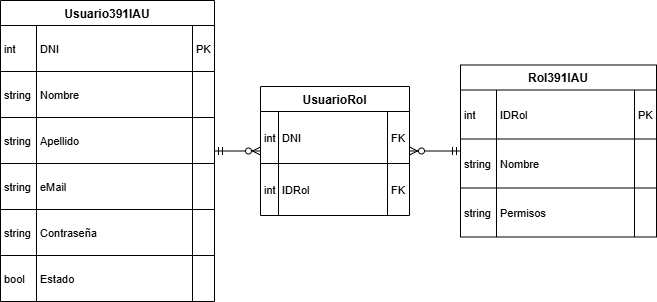

The diagram above was exported from draw.io. Its source (the exported page's mxGraphModel, read from the mxfile embedded in the PNG):
<mxGraphModel dx="1426" dy="841" grid="1" gridSize="10" guides="1" tooltips="1" connect="1" arrows="1" fold="1" page="1" pageScale="1" pageWidth="850" pageHeight="1100" math="0" shadow="0">
  <root>
    <mxCell id="0" />
    <mxCell id="1" parent="0" />
    <mxCell id="iqLuY_pH04aVcWkm5f0d-1" value="Usuario391IAU" style="shape=table;startSize=25;container=1;collapsible=0;childLayout=tableLayout;fixedRows=1;rowLines=1;fontStyle=1;align=center;resizeLast=1;" parent="1" vertex="1">
      <mxGeometry x="20" y="20" width="214" height="301" as="geometry" />
    </mxCell>
    <mxCell id="iqLuY_pH04aVcWkm5f0d-2" style="shape=tableRow;horizontal=0;startSize=0;swimlaneHead=0;swimlaneBody=0;fillColor=none;collapsible=0;dropTarget=0;points=[[0,0.5],[1,0.5]];portConstraint=eastwest;top=0;left=0;right=0;bottom=0;" parent="iqLuY_pH04aVcWkm5f0d-1" vertex="1">
      <mxGeometry y="25" width="214" height="46" as="geometry" />
    </mxCell>
    <mxCell id="iqLuY_pH04aVcWkm5f0d-3" value="int" style="shape=partialRectangle;connectable=0;fillColor=none;top=0;left=0;bottom=0;right=0;align=left;spacingLeft=2;overflow=hidden;fontSize=11;" parent="iqLuY_pH04aVcWkm5f0d-2" vertex="1">
      <mxGeometry width="36" height="46" as="geometry">
        <mxRectangle width="36" height="46" as="alternateBounds" />
      </mxGeometry>
    </mxCell>
    <mxCell id="iqLuY_pH04aVcWkm5f0d-4" value="DNI" style="shape=partialRectangle;connectable=0;fillColor=none;top=0;left=0;bottom=0;right=0;align=left;spacingLeft=2;overflow=hidden;fontSize=11;" parent="iqLuY_pH04aVcWkm5f0d-2" vertex="1">
      <mxGeometry x="36" width="156" height="46" as="geometry">
        <mxRectangle width="156" height="46" as="alternateBounds" />
      </mxGeometry>
    </mxCell>
    <mxCell id="iqLuY_pH04aVcWkm5f0d-5" value="PK" style="shape=partialRectangle;connectable=0;fillColor=none;top=0;left=0;bottom=0;right=0;align=left;spacingLeft=2;overflow=hidden;fontSize=11;" parent="iqLuY_pH04aVcWkm5f0d-2" vertex="1">
      <mxGeometry x="192" width="22" height="46" as="geometry">
        <mxRectangle width="22" height="46" as="alternateBounds" />
      </mxGeometry>
    </mxCell>
    <mxCell id="iqLuY_pH04aVcWkm5f0d-6" style="shape=tableRow;horizontal=0;startSize=0;swimlaneHead=0;swimlaneBody=0;fillColor=none;collapsible=0;dropTarget=0;points=[[0,0.5],[1,0.5]];portConstraint=eastwest;top=0;left=0;right=0;bottom=0;" parent="iqLuY_pH04aVcWkm5f0d-1" vertex="1">
      <mxGeometry y="71" width="214" height="46" as="geometry" />
    </mxCell>
    <mxCell id="iqLuY_pH04aVcWkm5f0d-7" value="string" style="shape=partialRectangle;connectable=0;fillColor=none;top=0;left=0;bottom=0;right=0;align=left;spacingLeft=2;overflow=hidden;fontSize=11;" parent="iqLuY_pH04aVcWkm5f0d-6" vertex="1">
      <mxGeometry width="36" height="46" as="geometry">
        <mxRectangle width="36" height="46" as="alternateBounds" />
      </mxGeometry>
    </mxCell>
    <mxCell id="iqLuY_pH04aVcWkm5f0d-8" value="Nombre" style="shape=partialRectangle;connectable=0;fillColor=none;top=0;left=0;bottom=0;right=0;align=left;spacingLeft=2;overflow=hidden;fontSize=11;" parent="iqLuY_pH04aVcWkm5f0d-6" vertex="1">
      <mxGeometry x="36" width="156" height="46" as="geometry">
        <mxRectangle width="156" height="46" as="alternateBounds" />
      </mxGeometry>
    </mxCell>
    <mxCell id="iqLuY_pH04aVcWkm5f0d-9" value="" style="shape=partialRectangle;connectable=0;fillColor=none;top=0;left=0;bottom=0;right=0;align=left;spacingLeft=2;overflow=hidden;fontSize=11;" parent="iqLuY_pH04aVcWkm5f0d-6" vertex="1">
      <mxGeometry x="192" width="22" height="46" as="geometry">
        <mxRectangle width="22" height="46" as="alternateBounds" />
      </mxGeometry>
    </mxCell>
    <mxCell id="iqLuY_pH04aVcWkm5f0d-10" style="shape=tableRow;horizontal=0;startSize=0;swimlaneHead=0;swimlaneBody=0;fillColor=none;collapsible=0;dropTarget=0;points=[[0,0.5],[1,0.5]];portConstraint=eastwest;top=0;left=0;right=0;bottom=0;" parent="iqLuY_pH04aVcWkm5f0d-1" vertex="1">
      <mxGeometry y="117" width="214" height="46" as="geometry" />
    </mxCell>
    <mxCell id="iqLuY_pH04aVcWkm5f0d-11" value="string" style="shape=partialRectangle;connectable=0;fillColor=none;top=0;left=0;bottom=0;right=0;align=left;spacingLeft=2;overflow=hidden;fontSize=11;" parent="iqLuY_pH04aVcWkm5f0d-10" vertex="1">
      <mxGeometry width="36" height="46" as="geometry">
        <mxRectangle width="36" height="46" as="alternateBounds" />
      </mxGeometry>
    </mxCell>
    <mxCell id="iqLuY_pH04aVcWkm5f0d-12" value="Apellido" style="shape=partialRectangle;connectable=0;fillColor=none;top=0;left=0;bottom=0;right=0;align=left;spacingLeft=2;overflow=hidden;fontSize=11;" parent="iqLuY_pH04aVcWkm5f0d-10" vertex="1">
      <mxGeometry x="36" width="156" height="46" as="geometry">
        <mxRectangle width="156" height="46" as="alternateBounds" />
      </mxGeometry>
    </mxCell>
    <mxCell id="iqLuY_pH04aVcWkm5f0d-13" value="" style="shape=partialRectangle;connectable=0;fillColor=none;top=0;left=0;bottom=0;right=0;align=left;spacingLeft=2;overflow=hidden;fontSize=11;" parent="iqLuY_pH04aVcWkm5f0d-10" vertex="1">
      <mxGeometry x="192" width="22" height="46" as="geometry">
        <mxRectangle width="22" height="46" as="alternateBounds" />
      </mxGeometry>
    </mxCell>
    <mxCell id="iqLuY_pH04aVcWkm5f0d-14" style="shape=tableRow;horizontal=0;startSize=0;swimlaneHead=0;swimlaneBody=0;fillColor=none;collapsible=0;dropTarget=0;points=[[0,0.5],[1,0.5]];portConstraint=eastwest;top=0;left=0;right=0;bottom=0;" parent="iqLuY_pH04aVcWkm5f0d-1" vertex="1">
      <mxGeometry y="163" width="214" height="46" as="geometry" />
    </mxCell>
    <mxCell id="iqLuY_pH04aVcWkm5f0d-15" value="string" style="shape=partialRectangle;connectable=0;fillColor=none;top=0;left=0;bottom=0;right=0;align=left;spacingLeft=2;overflow=hidden;fontSize=11;" parent="iqLuY_pH04aVcWkm5f0d-14" vertex="1">
      <mxGeometry width="36" height="46" as="geometry">
        <mxRectangle width="36" height="46" as="alternateBounds" />
      </mxGeometry>
    </mxCell>
    <mxCell id="iqLuY_pH04aVcWkm5f0d-16" value="eMail" style="shape=partialRectangle;connectable=0;fillColor=none;top=0;left=0;bottom=0;right=0;align=left;spacingLeft=2;overflow=hidden;fontSize=11;" parent="iqLuY_pH04aVcWkm5f0d-14" vertex="1">
      <mxGeometry x="36" width="156" height="46" as="geometry">
        <mxRectangle width="156" height="46" as="alternateBounds" />
      </mxGeometry>
    </mxCell>
    <mxCell id="iqLuY_pH04aVcWkm5f0d-17" value="" style="shape=partialRectangle;connectable=0;fillColor=none;top=0;left=0;bottom=0;right=0;align=left;spacingLeft=2;overflow=hidden;fontSize=11;" parent="iqLuY_pH04aVcWkm5f0d-14" vertex="1">
      <mxGeometry x="192" width="22" height="46" as="geometry">
        <mxRectangle width="22" height="46" as="alternateBounds" />
      </mxGeometry>
    </mxCell>
    <mxCell id="iqLuY_pH04aVcWkm5f0d-18" style="shape=tableRow;horizontal=0;startSize=0;swimlaneHead=0;swimlaneBody=0;fillColor=none;collapsible=0;dropTarget=0;points=[[0,0.5],[1,0.5]];portConstraint=eastwest;top=0;left=0;right=0;bottom=0;" parent="iqLuY_pH04aVcWkm5f0d-1" vertex="1">
      <mxGeometry y="209" width="214" height="46" as="geometry" />
    </mxCell>
    <mxCell id="iqLuY_pH04aVcWkm5f0d-19" value="string" style="shape=partialRectangle;connectable=0;fillColor=none;top=0;left=0;bottom=0;right=0;align=left;spacingLeft=2;overflow=hidden;fontSize=11;" parent="iqLuY_pH04aVcWkm5f0d-18" vertex="1">
      <mxGeometry width="36" height="46" as="geometry">
        <mxRectangle width="36" height="46" as="alternateBounds" />
      </mxGeometry>
    </mxCell>
    <mxCell id="iqLuY_pH04aVcWkm5f0d-20" value="Contraseña" style="shape=partialRectangle;connectable=0;fillColor=none;top=0;left=0;bottom=0;right=0;align=left;spacingLeft=2;overflow=hidden;fontSize=11;" parent="iqLuY_pH04aVcWkm5f0d-18" vertex="1">
      <mxGeometry x="36" width="156" height="46" as="geometry">
        <mxRectangle width="156" height="46" as="alternateBounds" />
      </mxGeometry>
    </mxCell>
    <mxCell id="iqLuY_pH04aVcWkm5f0d-21" value="" style="shape=partialRectangle;connectable=0;fillColor=none;top=0;left=0;bottom=0;right=0;align=left;spacingLeft=2;overflow=hidden;fontSize=11;" parent="iqLuY_pH04aVcWkm5f0d-18" vertex="1">
      <mxGeometry x="192" width="22" height="46" as="geometry">
        <mxRectangle width="22" height="46" as="alternateBounds" />
      </mxGeometry>
    </mxCell>
    <mxCell id="iqLuY_pH04aVcWkm5f0d-22" style="shape=tableRow;horizontal=0;startSize=0;swimlaneHead=0;swimlaneBody=0;fillColor=none;collapsible=0;dropTarget=0;points=[[0,0.5],[1,0.5]];portConstraint=eastwest;top=0;left=0;right=0;bottom=0;" parent="iqLuY_pH04aVcWkm5f0d-1" vertex="1">
      <mxGeometry y="255" width="214" height="46" as="geometry" />
    </mxCell>
    <mxCell id="iqLuY_pH04aVcWkm5f0d-23" value="bool" style="shape=partialRectangle;connectable=0;fillColor=none;top=0;left=0;bottom=0;right=0;align=left;spacingLeft=2;overflow=hidden;fontSize=11;" parent="iqLuY_pH04aVcWkm5f0d-22" vertex="1">
      <mxGeometry width="36" height="46" as="geometry">
        <mxRectangle width="36" height="46" as="alternateBounds" />
      </mxGeometry>
    </mxCell>
    <mxCell id="iqLuY_pH04aVcWkm5f0d-24" value="Estado" style="shape=partialRectangle;connectable=0;fillColor=none;top=0;left=0;bottom=0;right=0;align=left;spacingLeft=2;overflow=hidden;fontSize=11;" parent="iqLuY_pH04aVcWkm5f0d-22" vertex="1">
      <mxGeometry x="36" width="156" height="46" as="geometry">
        <mxRectangle width="156" height="46" as="alternateBounds" />
      </mxGeometry>
    </mxCell>
    <mxCell id="iqLuY_pH04aVcWkm5f0d-25" value="" style="shape=partialRectangle;connectable=0;fillColor=none;top=0;left=0;bottom=0;right=0;align=left;spacingLeft=2;overflow=hidden;fontSize=11;" parent="iqLuY_pH04aVcWkm5f0d-22" vertex="1">
      <mxGeometry x="192" width="22" height="46" as="geometry">
        <mxRectangle width="22" height="46" as="alternateBounds" />
      </mxGeometry>
    </mxCell>
    <mxCell id="iqLuY_pH04aVcWkm5f0d-26" value="Rol391IAU" style="shape=table;startSize=25;container=1;collapsible=0;childLayout=tableLayout;fixedRows=1;rowLines=1;fontStyle=1;align=center;resizeLast=1;" parent="1" vertex="1">
      <mxGeometry x="480" y="84.5" width="196" height="172" as="geometry" />
    </mxCell>
    <mxCell id="iqLuY_pH04aVcWkm5f0d-27" style="shape=tableRow;horizontal=0;startSize=0;swimlaneHead=0;swimlaneBody=0;fillColor=none;collapsible=0;dropTarget=0;points=[[0,0.5],[1,0.5]];portConstraint=eastwest;top=0;left=0;right=0;bottom=0;" parent="iqLuY_pH04aVcWkm5f0d-26" vertex="1">
      <mxGeometry y="25" width="196" height="49" as="geometry" />
    </mxCell>
    <mxCell id="iqLuY_pH04aVcWkm5f0d-28" value="int" style="shape=partialRectangle;connectable=0;fillColor=none;top=0;left=0;bottom=0;right=0;align=left;spacingLeft=2;overflow=hidden;fontSize=11;" parent="iqLuY_pH04aVcWkm5f0d-27" vertex="1">
      <mxGeometry width="36" height="49" as="geometry">
        <mxRectangle width="36" height="49" as="alternateBounds" />
      </mxGeometry>
    </mxCell>
    <mxCell id="iqLuY_pH04aVcWkm5f0d-29" value="IDRol" style="shape=partialRectangle;connectable=0;fillColor=none;top=0;left=0;bottom=0;right=0;align=left;spacingLeft=2;overflow=hidden;fontSize=11;" parent="iqLuY_pH04aVcWkm5f0d-27" vertex="1">
      <mxGeometry x="36" width="138" height="49" as="geometry">
        <mxRectangle width="138" height="49" as="alternateBounds" />
      </mxGeometry>
    </mxCell>
    <mxCell id="iqLuY_pH04aVcWkm5f0d-30" value="PK" style="shape=partialRectangle;connectable=0;fillColor=none;top=0;left=0;bottom=0;right=0;align=left;spacingLeft=2;overflow=hidden;fontSize=11;" parent="iqLuY_pH04aVcWkm5f0d-27" vertex="1">
      <mxGeometry x="174" width="22" height="49" as="geometry">
        <mxRectangle width="22" height="49" as="alternateBounds" />
      </mxGeometry>
    </mxCell>
    <mxCell id="iqLuY_pH04aVcWkm5f0d-31" style="shape=tableRow;horizontal=0;startSize=0;swimlaneHead=0;swimlaneBody=0;fillColor=none;collapsible=0;dropTarget=0;points=[[0,0.5],[1,0.5]];portConstraint=eastwest;top=0;left=0;right=0;bottom=0;" parent="iqLuY_pH04aVcWkm5f0d-26" vertex="1">
      <mxGeometry y="74" width="196" height="49" as="geometry" />
    </mxCell>
    <mxCell id="iqLuY_pH04aVcWkm5f0d-32" value="string" style="shape=partialRectangle;connectable=0;fillColor=none;top=0;left=0;bottom=0;right=0;align=left;spacingLeft=2;overflow=hidden;fontSize=11;" parent="iqLuY_pH04aVcWkm5f0d-31" vertex="1">
      <mxGeometry width="36" height="49" as="geometry">
        <mxRectangle width="36" height="49" as="alternateBounds" />
      </mxGeometry>
    </mxCell>
    <mxCell id="iqLuY_pH04aVcWkm5f0d-33" value="Nombre" style="shape=partialRectangle;connectable=0;fillColor=none;top=0;left=0;bottom=0;right=0;align=left;spacingLeft=2;overflow=hidden;fontSize=11;" parent="iqLuY_pH04aVcWkm5f0d-31" vertex="1">
      <mxGeometry x="36" width="138" height="49" as="geometry">
        <mxRectangle width="138" height="49" as="alternateBounds" />
      </mxGeometry>
    </mxCell>
    <mxCell id="iqLuY_pH04aVcWkm5f0d-34" value="" style="shape=partialRectangle;connectable=0;fillColor=none;top=0;left=0;bottom=0;right=0;align=left;spacingLeft=2;overflow=hidden;fontSize=11;" parent="iqLuY_pH04aVcWkm5f0d-31" vertex="1">
      <mxGeometry x="174" width="22" height="49" as="geometry">
        <mxRectangle width="22" height="49" as="alternateBounds" />
      </mxGeometry>
    </mxCell>
    <mxCell id="iqLuY_pH04aVcWkm5f0d-35" style="shape=tableRow;horizontal=0;startSize=0;swimlaneHead=0;swimlaneBody=0;fillColor=none;collapsible=0;dropTarget=0;points=[[0,0.5],[1,0.5]];portConstraint=eastwest;top=0;left=0;right=0;bottom=0;" parent="iqLuY_pH04aVcWkm5f0d-26" vertex="1">
      <mxGeometry y="123" width="196" height="49" as="geometry" />
    </mxCell>
    <mxCell id="iqLuY_pH04aVcWkm5f0d-36" value="string" style="shape=partialRectangle;connectable=0;fillColor=none;top=0;left=0;bottom=0;right=0;align=left;spacingLeft=2;overflow=hidden;fontSize=11;" parent="iqLuY_pH04aVcWkm5f0d-35" vertex="1">
      <mxGeometry width="36" height="49" as="geometry">
        <mxRectangle width="36" height="49" as="alternateBounds" />
      </mxGeometry>
    </mxCell>
    <mxCell id="iqLuY_pH04aVcWkm5f0d-37" value="Permisos" style="shape=partialRectangle;connectable=0;fillColor=none;top=0;left=0;bottom=0;right=0;align=left;spacingLeft=2;overflow=hidden;fontSize=11;" parent="iqLuY_pH04aVcWkm5f0d-35" vertex="1">
      <mxGeometry x="36" width="138" height="49" as="geometry">
        <mxRectangle width="138" height="49" as="alternateBounds" />
      </mxGeometry>
    </mxCell>
    <mxCell id="iqLuY_pH04aVcWkm5f0d-38" value="" style="shape=partialRectangle;connectable=0;fillColor=none;top=0;left=0;bottom=0;right=0;align=left;spacingLeft=2;overflow=hidden;fontSize=11;" parent="iqLuY_pH04aVcWkm5f0d-35" vertex="1">
      <mxGeometry x="174" width="22" height="49" as="geometry">
        <mxRectangle width="22" height="49" as="alternateBounds" />
      </mxGeometry>
    </mxCell>
    <mxCell id="iqLuY_pH04aVcWkm5f0d-51" style="edgeStyle=orthogonalEdgeStyle;rounded=0;orthogonalLoop=1;jettySize=auto;html=1;startArrow=ERzeroToMany;startFill=0;endArrow=ERmandOne;endFill=0;" parent="1" source="iqLuY_pH04aVcWkm5f0d-39" target="iqLuY_pH04aVcWkm5f0d-1" edge="1">
      <mxGeometry relative="1" as="geometry" />
    </mxCell>
    <mxCell id="iqLuY_pH04aVcWkm5f0d-52" style="edgeStyle=orthogonalEdgeStyle;rounded=0;orthogonalLoop=1;jettySize=auto;html=1;endArrow=ERmandOne;endFill=0;startArrow=ERzeroToMany;startFill=0;" parent="1" source="iqLuY_pH04aVcWkm5f0d-39" target="iqLuY_pH04aVcWkm5f0d-26" edge="1">
      <mxGeometry relative="1" as="geometry" />
    </mxCell>
    <mxCell id="iqLuY_pH04aVcWkm5f0d-39" value="UsuarioRol" style="shape=table;startSize=25;container=1;collapsible=0;childLayout=tableLayout;fixedRows=1;rowLines=1;fontStyle=1;align=center;resizeLast=1;" parent="1" vertex="1">
      <mxGeometry x="280" y="106" width="149" height="129" as="geometry" />
    </mxCell>
    <mxCell id="iqLuY_pH04aVcWkm5f0d-40" style="shape=tableRow;horizontal=0;startSize=0;swimlaneHead=0;swimlaneBody=0;fillColor=none;collapsible=0;dropTarget=0;points=[[0,0.5],[1,0.5]];portConstraint=eastwest;top=0;left=0;right=0;bottom=0;" parent="iqLuY_pH04aVcWkm5f0d-39" vertex="1">
      <mxGeometry y="25" width="149" height="52" as="geometry" />
    </mxCell>
    <mxCell id="iqLuY_pH04aVcWkm5f0d-41" value="int" style="shape=partialRectangle;connectable=0;fillColor=none;top=0;left=0;bottom=0;right=0;align=left;spacingLeft=2;overflow=hidden;fontSize=11;" parent="iqLuY_pH04aVcWkm5f0d-40" vertex="1">
      <mxGeometry width="18" height="52" as="geometry">
        <mxRectangle width="18" height="52" as="alternateBounds" />
      </mxGeometry>
    </mxCell>
    <mxCell id="iqLuY_pH04aVcWkm5f0d-42" value="DNI" style="shape=partialRectangle;connectable=0;fillColor=none;top=0;left=0;bottom=0;right=0;align=left;spacingLeft=2;overflow=hidden;fontSize=11;" parent="iqLuY_pH04aVcWkm5f0d-40" vertex="1">
      <mxGeometry x="18" width="109" height="52" as="geometry">
        <mxRectangle width="109" height="52" as="alternateBounds" />
      </mxGeometry>
    </mxCell>
    <mxCell id="iqLuY_pH04aVcWkm5f0d-43" value="FK" style="shape=partialRectangle;connectable=0;fillColor=none;top=0;left=0;bottom=0;right=0;align=left;spacingLeft=2;overflow=hidden;fontSize=11;" parent="iqLuY_pH04aVcWkm5f0d-40" vertex="1">
      <mxGeometry x="127" width="22" height="52" as="geometry">
        <mxRectangle width="22" height="52" as="alternateBounds" />
      </mxGeometry>
    </mxCell>
    <mxCell id="iqLuY_pH04aVcWkm5f0d-44" style="shape=tableRow;horizontal=0;startSize=0;swimlaneHead=0;swimlaneBody=0;fillColor=none;collapsible=0;dropTarget=0;points=[[0,0.5],[1,0.5]];portConstraint=eastwest;top=0;left=0;right=0;bottom=0;" parent="iqLuY_pH04aVcWkm5f0d-39" vertex="1">
      <mxGeometry y="77" width="149" height="52" as="geometry" />
    </mxCell>
    <mxCell id="iqLuY_pH04aVcWkm5f0d-45" value="int" style="shape=partialRectangle;connectable=0;fillColor=none;top=0;left=0;bottom=0;right=0;align=left;spacingLeft=2;overflow=hidden;fontSize=11;" parent="iqLuY_pH04aVcWkm5f0d-44" vertex="1">
      <mxGeometry width="18" height="52" as="geometry">
        <mxRectangle width="18" height="52" as="alternateBounds" />
      </mxGeometry>
    </mxCell>
    <mxCell id="iqLuY_pH04aVcWkm5f0d-46" value="IDRol" style="shape=partialRectangle;connectable=0;fillColor=none;top=0;left=0;bottom=0;right=0;align=left;spacingLeft=2;overflow=hidden;fontSize=11;" parent="iqLuY_pH04aVcWkm5f0d-44" vertex="1">
      <mxGeometry x="18" width="109" height="52" as="geometry">
        <mxRectangle width="109" height="52" as="alternateBounds" />
      </mxGeometry>
    </mxCell>
    <mxCell id="iqLuY_pH04aVcWkm5f0d-47" value="FK" style="shape=partialRectangle;connectable=0;fillColor=none;top=0;left=0;bottom=0;right=0;align=left;spacingLeft=2;overflow=hidden;fontSize=11;" parent="iqLuY_pH04aVcWkm5f0d-44" vertex="1">
      <mxGeometry x="127" width="22" height="52" as="geometry">
        <mxRectangle width="22" height="52" as="alternateBounds" />
      </mxGeometry>
    </mxCell>
  </root>
</mxGraphModel>